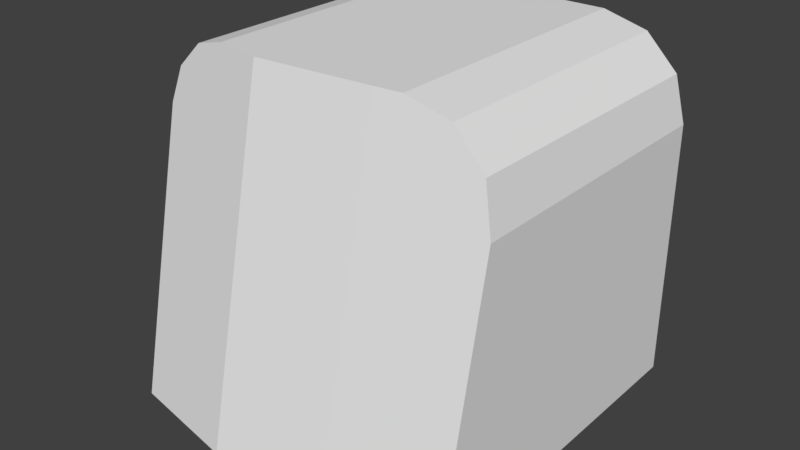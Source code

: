 # Source: roundedSlope.blend  (saved by Blender 2.78.0; exported with 4.5.12 LTS)
import bpy
from mathutils import Matrix  # noqa: F401  (used for matrix-valued properties, if any)

bpy.ops.wm.read_factory_settings(use_empty=True)
scene = bpy.context.scene
scene.name = 'Scene'

# ---- collections
col_collection_1 = bpy.data.collections.new('Collection 1'); scene.collection.children.link(col_collection_1)

# ---- world
world_world = bpy.data.worlds.new('World'); scene.world = world_world
world_world.color = (0.05088, 0.05088, 0.05088)
world_world.use_sun_shadow = False
world_world.sun_shadow_jitter_overblur = 0.0
world_world.cycles.sampling_method = 'MANUAL'

# ---- meshes
me_cube_001 = bpy.data.meshes.new('Cube.001')
me_cube_001.from_pydata([(10.0, 10.0, -0.05698), (10.0, -10.0, -0.05698), (-10.0, 10.0, -0.05698), (-10.0, -10.0, -0.05698), (-3.333, -11.23, -0.05698), (3.333, -10.67, -0.05698), (3.333, -6.424, 19.94), (-3.333, -6.981, 19.94), (-3.333, 10.0, 19.94), (3.333, 10.0, 19.94), (3.333, 10.0, -0.05698), (-3.333, 10.0, -0.05698), (-10.0, 10.0, 16.03), (-6.085, 10.0, 19.94), (-9.475, 10.0, 17.99), (-8.042, 10.0, 19.42), (-6.085, -6.472, 19.94), (-10.0, -6.581, 16.03), (-8.042, -6.222, 19.42), (-9.475, -6.262, 17.99), (4.868, 10.0, 19.94), (10.0, 10.0, 14.81), (7.434, 10.0, 19.26), (9.312, 10.0, 17.38), (10.0, -6.84, 14.81), (4.868, -6.269, 19.94), (9.312, -6.364, 17.38), (7.434, -6.155, 19.26)], [], [(10, 0, 1, 5), (2, 12, 14, 15, 13, 8, 11), (10, 9, 20, 22, 23, 21, 0), (8, 13, 16, 7), (20, 9, 6, 25), (4, 7, 16, 18, 19, 17, 3), (11, 8, 9, 10), (5, 6, 7, 4), (1, 24, 26, 27, 25, 6, 5), (9, 8, 7, 6), (2, 11, 4, 3), (11, 10, 5, 4), (16, 13, 15, 18), (18, 15, 14, 19), (19, 14, 12, 17), (3, 17, 12, 2), (20, 25, 27, 22), (22, 27, 26, 23), (23, 26, 24, 21), (0, 21, 24, 1)])
_uv = me_cube_001.uv_layers.new(name='UVMap')
_uv.uv.foreach_set('vector', [0.1121, 0.3688, 0.0, 0.3688, 0.0, 0.02139, 0.1121, 0.009666, 0.6725, 0.7051, 0.4021, 0.7051, 0.3691, 0.696, 0.3451, 0.6711, 0.3362, 0.6371, 0.3362, 0.5893, 0.6725, 0.5893, 0.6725, 0.4735, 0.3362, 0.4735, 0.3362, 0.4468, 0.3478, 0.4023, 0.3794, 0.3696, 0.4225, 0.3577, 0.6725, 0.3577, 0.4154, 1.0, 0.3691, 1.0, 0.3691, 0.7139, 0.4154, 0.7051, 0.5533, 1.0, 0.5275, 1.0, 0.5275, 0.7147, 0.5533, 0.7174, 0.4483, 0.0, 0.4483, 0.3551, 0.402, 0.357, 0.3691, 0.349, 0.3451, 0.3245, 0.3362, 0.2901, 0.3362, 0.004447, 0.6725, 0.5893, 0.3362, 0.5893, 0.3362, 0.4735, 0.6725, 0.4735, 0.5604, 0.00201, 0.5604, 0.3571, 0.4483, 0.3551, 0.4483, 0.0, 0.6725, 0.004447, 0.6725, 0.2684, 0.6609, 0.3138, 0.6293, 0.3464, 0.5862, 0.3577, 0.5604, 0.3571, 0.5604, 0.00201, 0.5275, 1.0, 0.4154, 1.0, 0.4154, 0.7051, 0.5275, 0.7147, 0.3362, 0.3688, 0.2242, 0.3688, 0.2242, 0.0, 0.3362, 0.02139, 0.2242, 0.3688, 0.1121, 0.3688, 0.1121, 0.009666, 0.2242, 0.0, 0.3691, 0.7139, 0.3691, 1.0, 0.3362, 1.0, 0.3362, 0.7182, 0.0, 0.6505, 0.0, 0.3688, 0.02703, 0.3688, 0.02703, 0.6512, 0.02703, 0.6512, 0.02703, 0.3688, 0.06081, 0.3688, 0.06081, 0.6568, 0.3289, 0.7161, 0.06081, 0.6568, 0.06081, 0.3688, 0.3289, 0.3688, 0.5533, 1.0, 0.5533, 0.7174, 0.5964, 0.7194, 0.5964, 1.0, 1.0, 4.969e-08, 1.0, 0.2806, 0.9646, 0.2842, 0.9646, 3.313e-08, 0.9646, 3.313e-08, 0.9646, 0.2842, 0.9203, 0.2925, 0.9203, 3.313e-08, 0.6725, 0.0, 0.9203, 3.313e-08, 0.9203, 0.2925, 0.6725, 0.3474])
me_cube_001.use_remesh_preserve_volume = False
me_cube_001.use_remesh_preserve_attributes = False
me_cube_001.use_mirror_vertex_groups = False
me_cube_001.update()

# ---- objects
ob_cube = bpy.data.objects.new('Cube', me_cube_001)

# ---- transforms, parenting, visibility, modifiers, constraints
ob_cube.location = (0.0, 0.0, 0.0)
ob_cube.scale = (3.0, 3.0, 3.0)
ob_cube.lineart.crease_threshold = 0.0

# ---- collection membership
col_collection_1.objects.link(ob_cube)

# ---- scene / render settings (as saved in the file)
scene.frame_start = 1; scene.frame_end = 250; scene.frame_set(1)
scene.render.engine = 'BLENDER_EEVEE_NEXT'
scene.render.resolution_percentage = 50
scene.render.dither_intensity = 0.0
scene.cycles.use_denoising = False
scene.cycles.samples = 128
scene.cycles.sampling_pattern = 'TABULATED_SOBOL'
scene.cycles.light_sampling_threshold = 0.0
scene.cycles.use_adaptive_sampling = False
scene.cycles.use_light_tree = False
scene.cycles.blur_glossy = 0.0
scene.cycles.sample_clamp_indirect = 0.0
scene.view_settings.view_transform = 'Standard'
bpy.context.view_layer.update()

# ---- added for rendering (the .blend has no active camera and no usable light): camera, sun
cam_auto = bpy.data.cameras.new('AutoCamera')
cam_auto.lens = 50.0
cam_auto.sensor_width = 36.0
cam_auto.clip_end = 1722.79
ob_auto_camera = bpy.data.objects.new('AutoCamera', cam_auto)
scene.collection.objects.link(ob_auto_camera)
ob_auto_camera.location = (98.1653, -119.645, 108.361)
ob_auto_camera.rotation_euler = (1.09748, -7.21219e-08, 0.694738)
scene.camera = ob_auto_camera
light_auto_sun = bpy.data.lights.new('AutoSun', 'SUN')
light_auto_sun.energy = 3.0
light_auto_sun.angle = 0.0523599
ob_auto_sun = bpy.data.objects.new('AutoSun', light_auto_sun)
scene.collection.objects.link(ob_auto_sun)
ob_auto_sun.rotation_euler = (0.872665, 0.174533, 0.523599)
bpy.context.view_layer.update()
